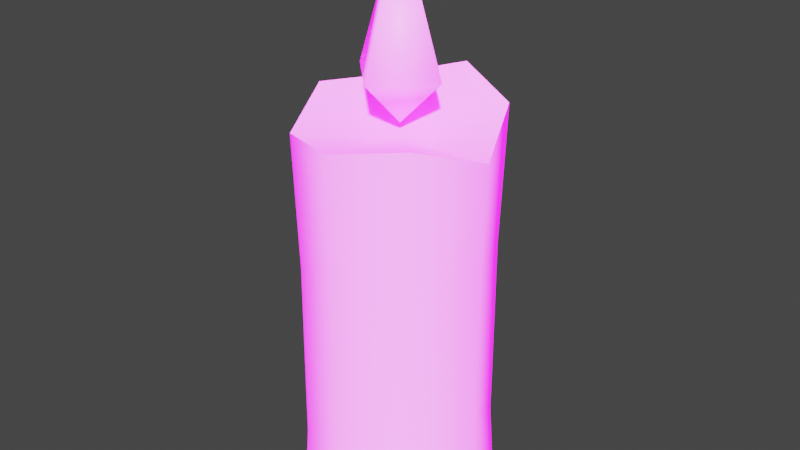 # Source: prop-candle.blend  (saved by Blender 2.93.20; exported with 4.5.12 LTS)
import bpy
from mathutils import Matrix  # noqa: F401  (used for matrix-valued properties, if any)

bpy.ops.wm.read_factory_settings(use_empty=True)
scene = bpy.context.scene
scene.name = 'Scene'

# ---- collections
col_collection = bpy.data.collections.new('Collection'); scene.collection.children.link(col_collection)

# ---- images (referenced by path relative to the original .blend; pixels are not part of the script)
import os
ASSET_DIR = os.environ.get("B2B_ASSET_DIR", "")  # directory of the original .blend (textures are referenced by path, not embedded)
HERE = os.path.dirname(os.path.abspath(__file__))  # packed textures are extracted next to this script under _unpacked/

def load_image(name, relpath, width, height, colorspace="sRGB"):
    """Load a texture the original file referenced (path relative to the .blend, or extracted next to this script)."""
    p = next((c for c in (os.path.join(HERE, relpath), os.path.join(ASSET_DIR, relpath)) if relpath and os.path.exists(c)), "")
    if p:
        img = bpy.data.images.load(p, check_existing=True)
        img.name = name
    else:  # same state as the original file: an image datablock whose file is absent (Cycles renders it pink)
        img = bpy.data.images.new(name, width, height)
        img.source = "FILE"
        img.filepath = "//" + (relpath or name)
    img.colorspace_settings.name = colorspace
    return img
img_candle_emission_png = load_image('candle-emission.png', 'candle-emission.png', 1024, 1024, 'sRGB')

# ---- materials (node trees are filled in below, after node groups)
mat_candle = bpy.data.materials.new('Candle')

# ---- material node trees
mat_candle.use_nodes = True; mat_candle.node_tree.nodes.clear()
_N = mat_candle.node_tree.nodes; _L = mat_candle.node_tree.links
n0 = _N.new('ShaderNodeBsdfPrincipled'); n0.name = 'Principled BSDF'; n0.location = (10, 300)
n0.distribution = 'GGX'
n0.subsurface_method = 'BURLEY'
n0.inputs[3].default_value = 1.45
n0.inputs[28].default_value = 3.0
n1 = _N.new('ShaderNodeOutputMaterial'); n1.name = 'Material Output'; n1.location = (300, 300)
n2 = _N.new('ShaderNodeTexImage'); n2.name = 'Image Texture'; n2.location = (-280, -60)
n2.image = img_candle_emission_png
_L.new(n0.outputs[0], n1.inputs[0])
_L.new(n2.outputs[0], n0.inputs[27])
n1.is_active_output = True

# ---- world
world_world = bpy.data.worlds.new('World'); scene.world = world_world
world_world.use_nodes = True; world_world.node_tree.nodes.clear()
_N = world_world.node_tree.nodes; _L = world_world.node_tree.links
n0 = _N.new('ShaderNodeOutputWorld'); n0.name = 'World Output'; n0.location = (300, 300)
n1 = _N.new('ShaderNodeBackground'); n1.name = 'Background'; n1.location = (10, 300)
n1.inputs[0].default_value = (0.05088, 0.05088, 0.05088, 1.0)
_L.new(n1.outputs[0], n0.inputs[0])
n0.is_active_output = True
world_world.color = (0.05088, 0.05088, 0.05088)
world_world.use_sun_shadow = False
world_world.sun_shadow_jitter_overblur = 0.0

# ---- meshes
me_prop_candle = bpy.data.meshes.new('prop-candle')
me_prop_candle.from_pydata([(0.0, -1.748e-09, -0.04), (-0.02828, -1.236e-09, -0.02828), (-0.04, 7.643e-17, 1.748e-09), (-0.02828, 1.236e-09, 0.02828), (3.497e-09, 1.748e-09, 0.04), (0.02828, 1.236e-09, 0.02828), (0.04, -2.085e-17, -4.77e-10), (0.02828, -1.236e-09, -0.02828), (0.0, 0.1724, -0.04), (-0.02828, 0.1641, -0.02828), (-0.04, 0.166, -5.506e-09), (-0.02828, 0.1567, 0.02828), (3.497e-09, 0.16, 0.04), (0.02828, 0.1647, 0.02828), (0.04, 0.1543, -7.221e-09), (0.02828, 0.1657, -0.02828), (-2.328e-10, 0.1537, -6.243e-09), (0.0269, 0.02949, -0.0269), (2.145e-11, 0.03721, -0.03816), (0.0265, 0.03212, 0.02655), (0.0383, 0.04545, -2.394e-09), (-0.02722, 0.02284, 0.02722), (3.362e-09, 0.04054, 0.03821), (-0.0273, 0.02097, -0.0273), (-0.03811, 0.034, 2.339e-10), (6.644e-10, 0.1593, -7.975e-09), (6.644e-10, 0.2349, -7.15e-09), (0.01908, 0.1785, -6.41e-09), (1.588e-09, 0.1785, -0.01908), (-0.01908, 0.1785, -6.423e-09), (-4.268e-10, 0.1785, 0.01908), (0.02686, 0.1082, -0.02686), (0.02666, 0.109, 0.02669), (-0.02701, 0.1006, 0.02701), (-0.02705, 0.1033, -0.02705), (-1.553e-06, 0.1153, -0.03804), (0.0381, 0.1105, -6.466e-07), (-1.55e-06, 0.1109, 0.03806), (-0.03802, 0.1106, -6.445e-07)], [], [(35, 8, 15, 31), (36, 14, 13, 32), (37, 12, 11, 33), (38, 10, 9, 34), (31, 15, 14, 36), (32, 13, 12, 37), (33, 11, 10, 38), (34, 9, 8, 35), (11, 16, 10), (9, 16, 8), (8, 16, 15), (14, 16, 13), (12, 16, 11), (10, 16, 9), (15, 16, 14), (13, 16, 12), (1, 23, 18, 0), (3, 21, 24, 2), (5, 19, 22, 4), (7, 17, 20, 6), (2, 24, 23, 1), (4, 22, 21, 3), (6, 20, 19, 5), (0, 18, 17, 7), (28, 26, 27), (30, 26, 29), (29, 26, 28), (27, 26, 30), (25, 27, 30), (25, 29, 28), (25, 30, 29), (25, 28, 27), (23, 34, 35, 18), (21, 33, 38, 24), (19, 32, 37, 22), (17, 31, 36, 20), (24, 38, 34, 23), (22, 37, 33, 21), (20, 36, 32, 19), (18, 35, 31, 17)])
me_prop_candle.polygons.foreach_set('use_smooth', [True] * 40)
_k = set([(8, 9), (8, 15), (9, 10), (10, 11), (11, 12), (12, 13), (13, 14), (14, 15)])
me_prop_candle.attributes.new('sharp_edge', 'BOOLEAN', 'EDGE').data.foreach_set('value', [ (min(e.vertices), max(e.vertices)) in _k for e in me_prop_candle.edges])
_uv = me_prop_candle.uv_layers.new(name='UVMap')
_uv.uv.foreach_set('vector', [0.6444, 0.4896, 0.6478, 0.7021, 0.6045, 0.6773, 0.6019, 0.463, 0.5, 0.4714, 0.5, 0.6353, 0.3955, 0.6737, 0.3987, 0.4661, 0.3555, 0.4729, 0.3522, 0.6564, 0.3955, 0.6441, 0.3975, 0.4341, 0.5, 0.4719, 0.5, 0.6784, 0.6045, 0.6714, 0.6027, 0.4443, 0.6019, 0.463, 0.6045, 0.6773, 0.5, 0.6353, 0.5, 0.4714, 0.3987, 0.4661, 0.3955, 0.6737, 0.3522, 0.6564, 0.3555, 0.4729, 0.3975, 0.4341, 0.3955, 0.6441, 0.5, 0.6784, 0.5, 0.4719, 0.6027, 0.4443, 0.6045, 0.6714, 0.6478, 0.7021, 0.6444, 0.4896, 0.3955, 0.6441, 0.5, 0.633, 0.5, 0.6784, 0.6045, 0.6714, 0.5, 0.633, 0.6478, 0.7021, 0.6478, 0.7021, 0.5, 0.633, 0.6045, 0.6773, 0.5, 0.6353, 0.5, 0.633, 0.3955, 0.6737, 0.3522, 0.6564, 0.5, 0.633, 0.3955, 0.6441, 0.5, 0.6784, 0.5, 0.633, 0.6045, 0.6714, 0.6045, 0.6773, 0.5, 0.633, 0.5, 0.6353, 0.3955, 0.6737, 0.5, 0.633, 0.3522, 0.6564, 0.6045, 0.0219, 0.6009, 0.09937, 0.641, 0.1593, 0.6478, 0.0219, 0.3955, 0.0219, 0.3995, 0.1063, 0.5, 0.1475, 0.5, 0.0219, 0.3955, 0.0219, 0.4019, 0.1406, 0.3588, 0.1717, 0.3522, 0.0219, 0.6045, 0.0219, 0.5994, 0.1308, 0.5, 0.1898, 0.5, 0.0219, 0.5, 0.0219, 0.5, 0.1475, 0.6009, 0.09937, 0.6045, 0.0219, 0.3522, 0.0219, 0.3588, 0.1717, 0.3995, 0.1063, 0.3955, 0.0219, 0.5, 0.0219, 0.5, 0.1898, 0.4019, 0.1406, 0.3955, 0.0219, 0.6478, 0.0219, 0.641, 0.1593, 0.5994, 0.1308, 0.6045, 0.0219, 0.5, 0.9318, 0.5, 0.9318, 0.5, 0.9318, 0.5, 0.9318, 0.5, 0.9318, 0.5, 0.9318, 0.5, 0.9318, 0.5, 0.9318, 0.5, 0.9318, 0.5, 0.9318, 0.5, 0.9318, 0.5, 0.9318, 0.5, 0.9318, 0.5, 0.9318, 0.5, 0.9318, 0.5, 0.9318, 0.5, 0.9318, 0.5, 0.9318, 0.5, 0.9318, 0.5, 0.9318, 0.5, 0.9318, 0.5, 0.9318, 0.5, 0.9318, 0.5, 0.9318, 0.6009, 0.09937, 0.6027, 0.4443, 0.6444, 0.4896, 0.641, 0.1593, 0.3995, 0.1063, 0.3975, 0.4341, 0.5, 0.4719, 0.5, 0.1475, 0.4019, 0.1406, 0.3987, 0.4661, 0.3555, 0.4729, 0.3588, 0.1717, 0.5994, 0.1308, 0.6019, 0.463, 0.5, 0.4714, 0.5, 0.1898, 0.5, 0.1475, 0.5, 0.4719, 0.6027, 0.4443, 0.6009, 0.09937, 0.3588, 0.1717, 0.3555, 0.4729, 0.3975, 0.4341, 0.3995, 0.1063, 0.5, 0.1898, 0.5, 0.4714, 0.3987, 0.4661, 0.4019, 0.1406, 0.641, 0.1593, 0.6444, 0.4896, 0.6019, 0.463, 0.5994, 0.1308])
me_prop_candle.materials.append(mat_candle)
me_prop_candle.use_remesh_fix_poles = True
me_prop_candle.use_remesh_preserve_attributes = False
me_prop_candle.update()

# ---- objects
ob_prop_candle = bpy.data.objects.new('prop-candle', me_prop_candle)

# ---- transforms, parenting, visibility, modifiers, constraints
ob_prop_candle.location = (0.0, 0.0, 0.0)
ob_prop_candle.rotation_euler = (1.571, -0.0, 0.0)
_m = ob_prop_candle.modifiers.new('EdgeSplit', 'EDGE_SPLIT')
_m.use_edge_angle = False

# ---- collection membership
col_collection.objects.link(ob_prop_candle)

# ---- scene / render settings (as saved in the file)
scene.frame_start = 1; scene.frame_end = 250; scene.frame_set(1)
scene.render.engine = 'CYCLES'
scene.cycles.use_denoising = False
scene.cycles.samples = 128
scene.cycles.sampling_pattern = 'TABULATED_SOBOL'
scene.cycles.use_adaptive_sampling = False
scene.cycles.use_light_tree = False
scene.view_settings.view_transform = 'Filmic'
bpy.context.view_layer.update()

# ---- added for rendering (the .blend has no active camera and no usable light): camera, sun
cam_auto = bpy.data.cameras.new('AutoCamera')
cam_auto.lens = 50.0
cam_auto.sensor_width = 36.0
cam_auto.clip_end = 1000.0
ob_auto_camera = bpy.data.objects.new('AutoCamera', cam_auto)
scene.collection.objects.link(ob_auto_camera)
ob_auto_camera.location = (0.241227, -0.289472, 0.31043)
ob_auto_camera.rotation_euler = (1.09748, -7.21219e-08, 0.694738)
scene.camera = ob_auto_camera
light_auto_sun = bpy.data.lights.new('AutoSun', 'SUN')
light_auto_sun.energy = 3.0
light_auto_sun.angle = 0.0523599
ob_auto_sun = bpy.data.objects.new('AutoSun', light_auto_sun)
scene.collection.objects.link(ob_auto_sun)
ob_auto_sun.rotation_euler = (0.872665, 0.174533, 0.523599)
bpy.context.view_layer.update()
